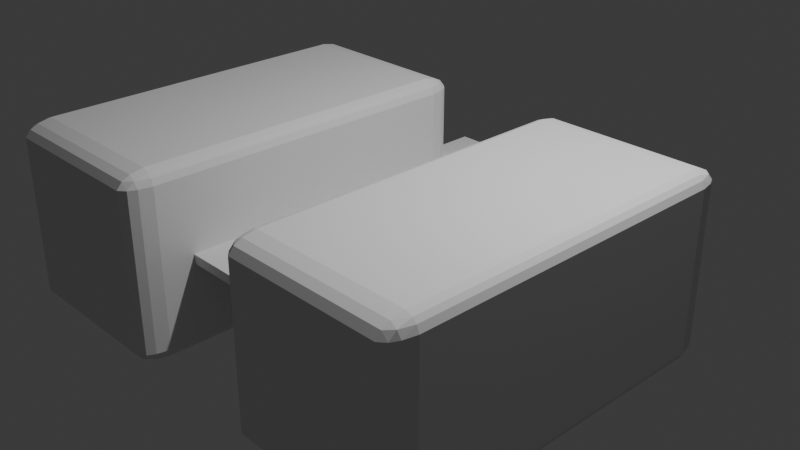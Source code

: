 # Source: rover_model.blend  (saved by Blender 4.5.90; exported with 4.5.12 LTS)
import bpy
from mathutils import Matrix  # noqa: F401  (used for matrix-valued properties, if any)

bpy.ops.wm.read_factory_settings(use_empty=True)
scene = bpy.context.scene
scene.name = 'Scene'

# ---- collections
col_collection = bpy.data.collections.new('Collection'); scene.collection.children.link(col_collection)

# ---- materials (node trees are filled in below, after node groups)
mat_material = bpy.data.materials.new('Material')
mat_material.alpha_threshold = 0.0
mat_material.roughness = 0.5
mat_material.line_color = (0.0, 0.0, 0.0, 1.0)

# ---- material node trees
mat_material.use_nodes = True; mat_material.node_tree.nodes.clear()
_N = mat_material.node_tree.nodes; _L = mat_material.node_tree.links
n0 = _N.new('ShaderNodeOutputMaterial'); n0.name = 'Material Output'; n0.location = (200, 100)
n1 = _N.new('ShaderNodeBsdfPrincipled'); n1.name = 'Principled BSDF'; n1.location = (-200, 100)
n1.inputs[3].default_value = 1.45
_L.new(n1.outputs[0], n0.inputs[0])
n0.is_active_output = True

# ---- world
world_world = bpy.data.worlds.new('World'); scene.world = world_world
world_world.use_nodes = True; world_world.node_tree.nodes.clear()
_N = world_world.node_tree.nodes; _L = world_world.node_tree.links
n0 = _N.new('ShaderNodeOutputWorld'); n0.name = 'World Output'; n0.location = (200, 100)
n1 = _N.new('ShaderNodeBackground'); n1.name = 'Background'; n1.location = (-200, 100)
n1.inputs[0].default_value = (0.05088, 0.05088, 0.05088, 1.0)
_L.new(n1.outputs[0], n0.inputs[0])
n0.is_active_output = True
world_world.color = (0.05088, 0.05088, 0.05088)
world_world.sun_shadow_jitter_overblur = 0.0

# ---- cameras
cam_camera = bpy.data.cameras.new('Camera')
cam_camera.clip_end = 100.0
cam_camera.ortho_scale = 7.314

# ---- lights
light_light = bpy.data.lights.new('Light', 'POINT')
light_light.energy = 1000.0
light_light.shadow_soft_size = 0.1

# ---- meshes
me_cube = bpy.data.meshes.new('Cube')
me_cube.from_pydata([(1.0, 1.0, 1.0), (1.0, 1.0, -1.0), (1.0, -1.0, 1.0), (1.0, -1.0, -1.0), (-1.0, 1.0, 1.0), (-1.0, 1.0, -1.0), (-1.0, -1.0, 1.0), (-1.0, -1.0, -1.0)], [], [(0, 4, 6, 2), (3, 2, 6, 7), (7, 6, 4, 5), (5, 1, 3, 7), (1, 0, 2, 3), (5, 4, 0, 1)])
_uv = me_cube.uv_layers.new(name='UVMap')
_uv.uv.foreach_set('vector', [0.625, 0.5, 0.875, 0.5, 0.875, 0.75, 0.625, 0.75, 0.375, 0.75, 0.625, 0.75, 0.625, 1.0, 0.375, 1.0, 0.375, 0.0, 0.625, 0.0, 0.625, 0.25, 0.375, 0.25, 0.125, 0.5, 0.375, 0.5, 0.375, 0.75, 0.125, 0.75, 0.375, 0.5, 0.625, 0.5, 0.625, 0.75, 0.375, 0.75, 0.375, 0.25, 0.625, 0.25, 0.625, 0.5, 0.375, 0.5])
me_cube.materials.append(mat_material)
me_cube.use_mirror_vertex_groups = False
me_cube.update()
me_cube_001 = bpy.data.meshes.new('Cube.001')
me_cube_001.from_pydata([(-0.9, -0.9, -1.0), (-0.9, -1.0, -0.9), (-1.0, -0.9, -0.9), (-0.9, -1.0, 0.9), (-0.9, -0.9, 1.0), (-1.0, -0.9, 0.9), (-0.9, 0.9, -1.0), (-1.0, 0.9, -0.9), (-0.9, 1.0, -0.9), (-0.9, 0.9, 1.0), (-0.9, 1.0, 0.9), (-1.0, 0.9, 0.9), (0.9, -0.9, -1.0), (1.0, -0.9, -0.9), (0.9, -1.0, -0.9), (0.9, -0.9, 1.0), (0.9, -1.0, 0.9), (1.0, -0.9, 0.9), (0.9, 0.9, -1.0), (0.9, 1.0, -0.9), (1.0, 0.9, -0.9), (0.9, 0.9, 1.0), (1.0, 0.9, 0.9), (0.9, 1.0, 0.9), (-2.495, -0.9, -1.0), (-2.495, -1.0, -0.9), (-2.395, -0.9, -0.9), (-2.495, -1.0, 0.9), (-2.495, -0.9, 1.0), (-2.395, -0.9, 0.9), (-2.495, 0.9, -1.0), (-2.395, 0.9, -0.9), (-2.495, 1.0, -0.9), (-2.495, 0.9, 1.0), (-2.495, 1.0, 0.9), (-2.395, 0.9, 0.9), (-4.295, -0.9, -1.0), (-4.395, -0.9, -0.9), (-4.295, -1.0, -0.9), (-4.295, -0.9, 1.0), (-4.295, -1.0, 0.9), (-4.395, -0.9, 0.9), (-4.295, 0.9, -1.0), (-4.295, 1.0, -0.9), (-4.395, 0.9, -0.9), (-4.295, 0.9, 1.0), (-4.395, 0.9, 0.9), (-4.295, 1.0, 0.9)], [], [(2, 0, 1), (5, 3, 4), (7, 8, 6), (11, 9, 10), (12, 13, 14), (15, 16, 17), (19, 20, 18), (23, 21, 22), (6, 0, 2, 7), (1, 3, 5, 2), (4, 9, 11, 5), (10, 8, 7, 11), (18, 6, 8, 19), (9, 21, 23, 10), (22, 20, 19, 23), (12, 18, 20, 13), (21, 15, 17, 22), (16, 14, 13, 17), (0, 12, 14, 1), (15, 4, 3, 16), (6, 18, 12, 0), (2, 5, 11, 7), (14, 16, 3, 1), (21, 9, 4, 15), (8, 10, 23, 19), (20, 22, 17, 13), (26, 25, 24), (29, 28, 27), (31, 30, 32), (35, 34, 33), (36, 38, 37), (39, 41, 40), (43, 42, 44), (47, 46, 45), (30, 31, 26, 24), (25, 26, 29, 27), (28, 29, 35, 33), (34, 35, 31, 32), (42, 43, 32, 30), (33, 34, 47, 45), (46, 47, 43, 44), (36, 37, 44, 42), (45, 46, 41, 39), (40, 41, 37, 38), (24, 25, 38, 36), (39, 40, 27, 28), (30, 24, 36, 42), (26, 31, 35, 29), (38, 25, 27, 40), (45, 39, 28, 33), (32, 43, 47, 34), (44, 37, 41, 46)])
_uv = me_cube_001.uv_layers.new(name='UVMap')
_uv.uv.foreach_set('vector', [0.125, 0.7375, 0.1375, 0.7375, 0.1375, 0.75, 0.6125, 0.0125, 0.6125, 0.0, 0.625, 0.0125, 0.125, 0.5125, 0.1375, 0.5, 0.1375, 0.5125, 0.6125, 0.2375, 0.625, 0.2498, 0.6125, 0.2625, 0.3625, 0.7375, 0.3875, 0.7375, 0.3857, 0.7616, 0.6366, 0.7393, 0.6125, 0.7625, 0.6125, 0.7375, 0.3857, 0.4884, 0.3875, 0.5125, 0.3625, 0.5125, 0.6125, 0.4875, 0.6366, 0.5107, 0.6125, 0.5125, 0.1375, 0.5125, 0.1375, 0.7375, 0.125, 0.7375, 0.125, 0.5125, 0.3875, 0.0, 0.6125, 0.0, 0.6125, 0.0125, 0.3875, 0.0125, 0.625, 0.0125, 0.625, 0.2498, 0.6125, 0.2375, 0.6125, 0.0125, 0.6125, 0.2625, 0.3875, 0.2625, 0.3875, 0.2375, 0.6125, 0.2375, 0.3625, 0.5125, 0.1375, 0.5125, 0.1375, 0.5, 0.3857, 0.4884, 0.625, 0.2498, 0.6366, 0.5107, 0.6125, 0.4875, 0.6125, 0.2625, 0.6125, 0.5125, 0.3875, 0.5125, 0.3857, 0.4884, 0.6125, 0.4875, 0.3625, 0.7375, 0.3625, 0.5125, 0.3875, 0.5125, 0.3875, 0.7375, 0.6366, 0.5107, 0.6366, 0.7393, 0.6125, 0.7375, 0.6125, 0.5125, 0.6125, 0.7625, 0.3857, 0.7616, 0.3875, 0.7375, 0.6125, 0.7375, 0.1375, 0.7375, 0.3625, 0.7375, 0.3857, 0.7616, 0.1375, 0.75, 0.6366, 0.7393, 0.625, 0.9875, 0.6125, 0.9875, 0.6125, 0.7625, 0.1375, 0.5125, 0.3625, 0.5125, 0.3625, 0.7375, 0.1375, 0.7375, 0.3875, 0.0125, 0.6125, 0.0125, 0.6125, 0.2375, 0.3875, 0.2375, 0.3857, 0.7616, 0.6125, 0.7625, 0.6125, 0.9875, 0.3875, 0.9875, 0.6366, 0.5107, 0.8625, 0.5125, 0.8625, 0.7375, 0.6366, 0.7393, 0.3875, 0.2625, 0.6125, 0.2625, 0.6125, 0.4875, 0.3857, 0.4884, 0.3875, 0.5125, 0.6125, 0.5125, 0.6125, 0.7375, 0.3875, 0.7375, 0.125, 0.7375, 0.1375, 0.75, 0.1375, 0.7375, 0.6125, 0.0125, 0.625, 0.0125, 0.6125, 0.0, 0.125, 0.5125, 0.1375, 0.5125, 0.1375, 0.5, 0.6125, 0.2375, 0.6125, 0.2625, 0.625, 0.2498, 0.3625, 0.7375, 0.3857, 0.7616, 0.3875, 0.7375, 0.6366, 0.7393, 0.6125, 0.7375, 0.6125, 0.7625, 0.3857, 0.4884, 0.3625, 0.5125, 0.3875, 0.5125, 0.6125, 0.4875, 0.6125, 0.5125, 0.6366, 0.5107, 0.1375, 0.5125, 0.125, 0.5125, 0.125, 0.7375, 0.1375, 0.7375, 0.3875, 0.0, 0.3875, 0.0125, 0.6125, 0.0125, 0.6125, 0.0, 0.625, 0.0125, 0.6125, 0.0125, 0.6125, 0.2375, 0.625, 0.2498, 0.6125, 0.2625, 0.6125, 0.2375, 0.3875, 0.2375, 0.3875, 0.2625, 0.3625, 0.5125, 0.3857, 0.4884, 0.1375, 0.5, 0.1375, 0.5125, 0.625, 0.2498, 0.6125, 0.2625, 0.6125, 0.4875, 0.6366, 0.5107, 0.6125, 0.5125, 0.6125, 0.4875, 0.3857, 0.4884, 0.3875, 0.5125, 0.3625, 0.7375, 0.3875, 0.7375, 0.3875, 0.5125, 0.3625, 0.5125, 0.6366, 0.5107, 0.6125, 0.5125, 0.6125, 0.7375, 0.6366, 0.7393, 0.6125, 0.7625, 0.6125, 0.7375, 0.3875, 0.7375, 0.3857, 0.7616, 0.1375, 0.7375, 0.1375, 0.75, 0.3857, 0.7616, 0.3625, 0.7375, 0.6366, 0.7393, 0.6125, 0.7625, 0.6125, 0.9875, 0.625, 0.9875, 0.1375, 0.5125, 0.1375, 0.7375, 0.3625, 0.7375, 0.3625, 0.5125, 0.3875, 0.0125, 0.3875, 0.2375, 0.6125, 0.2375, 0.6125, 0.0125, 0.3857, 0.7616, 0.3875, 0.9875, 0.6125, 0.9875, 0.6125, 0.7625, 0.6366, 0.5107, 0.6366, 0.7393, 0.8625, 0.7375, 0.8625, 0.5125, 0.3875, 0.2625, 0.3857, 0.4884, 0.6125, 0.4875, 0.6125, 0.2625, 0.3875, 0.5125, 0.3875, 0.7375, 0.6125, 0.7375, 0.6125, 0.5125])
me_cube_001.update()

# ---- objects
ob_cube = bpy.data.objects.new('Cube', me_cube)
ob_light = bpy.data.objects.new('Light', light_light)
ob_camera = bpy.data.objects.new('Camera', cam_camera)
ob_cube_001 = bpy.data.objects.new('Cube.001', me_cube_001)

# ---- transforms, parenting, visibility, modifiers, constraints
ob_cube.location = (-0.001531, 0.008204, -0.002822)
ob_cube.scale = (1.0, 2.0, 0.05)
ob_cube.lock_rotations_4d = False
ob_cube.empty_display_type = 'ARROWS'
ob_cube.lineart.crease_threshold = 0.0
ob_light.location = (2.769, 0.5827, 5.904)
ob_light.rotation_euler = (0.6503, 0.05522, 1.866)
ob_light.lock_rotations_4d = False
ob_light.empty_display_type = 'ARROWS'
ob_light.color = (0.0, 0.0, 0.0, 0.0)
ob_light.lineart.crease_threshold = 0.0
ob_camera.location = (7.359, -6.926, 4.958)
ob_camera.rotation_euler = (1.109, 0.0, 0.8149)
ob_camera.lock_rotations_4d = False
ob_camera.empty_display_type = 'ARROWS'
ob_camera.color = (0.0, 0.0, 0.0, 0.0)
ob_camera.display_type = 'WIRE'
ob_camera.lineart.crease_threshold = 0.0
ob_cube_001.location = (1.696, -0.5833, 0.0)
ob_cube_001.scale = (1.0, 2.05, 1.0)
ob_cube_001.display_type = 'WIRE'
_m = ob_cube_001.modifiers.new('Boolean', 'BOOLEAN')
_m = ob_cube_001.modifiers.new('Bevel', 'BEVEL')

# ---- collection membership
col_collection.objects.link(ob_cube)
col_collection.objects.link(ob_light)
col_collection.objects.link(ob_camera)
col_collection.objects.link(ob_cube_001)

# ---- scene / render settings (as saved in the file)
scene.camera = ob_camera
scene.frame_start = 1; scene.frame_end = 250; scene.frame_set(5)
scene.render.engine = 'BLENDER_EEVEE_NEXT'
bpy.context.view_layer.update()
